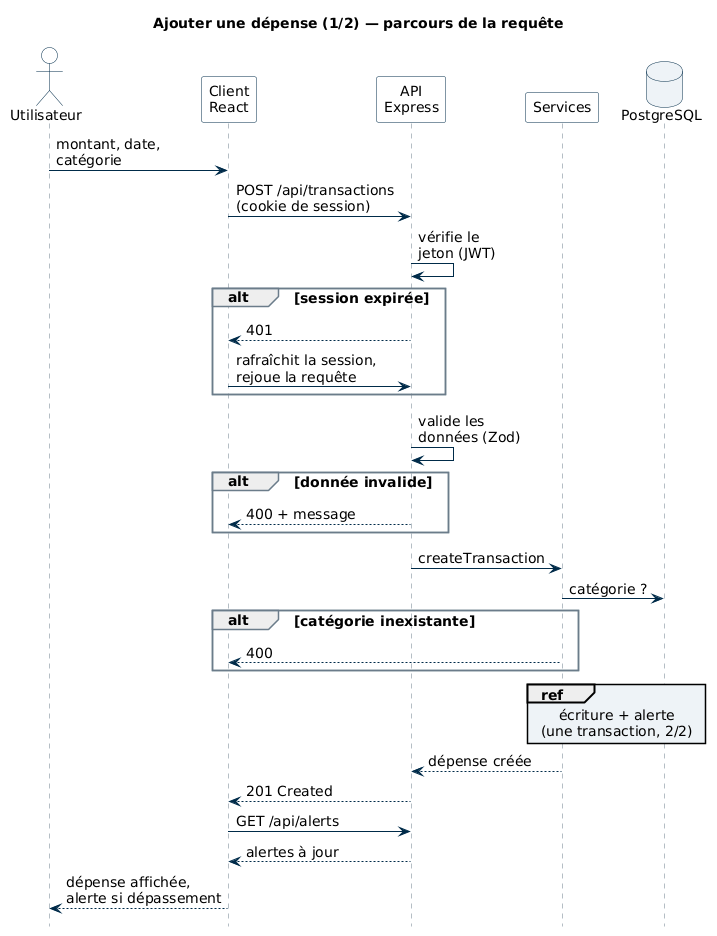

The diagram above was rendered by PlantUML. Its source (embedded in the PNG):
@startuml sequence-ajout-depense
' Fil rouge (1/2) : « Ajouter une dépense » — parcours de la requête, du clic à l'affichage (0.9.1).
' La partie « écriture et alerte » est détaillée dans sequence-ecriture-alerte.puml.
' Format A4 : 5 participants, messages coupés à la main, texte lisible une fois réduit à 16 cm.

skinparam defaultFontName "DejaVu Sans"
skinparam defaultFontSize 14
skinparam shadowing false
hide footbox
skinparam database {
  BackgroundColor #EEF3F7
  BorderColor #002B49
}
skinparam sequence {
  ParticipantBackgroundColor #FFFFFF
  ParticipantBorderColor #002B49
  ActorBackgroundColor #FFFFFF
  ActorBorderColor #002B49
  LifeLineBorderColor #6B7C8A
  ArrowColor #002B49
  GroupBorderColor #6B7C8A
  ReferenceBackgroundColor #EEF3F7
}

title Ajouter une dépense (1/2) — parcours de la requête

actor "Utilisateur" as user
participant "Client\nReact" as client
participant "API\nExpress" as api
participant "Services" as services
database "PostgreSQL" as db

user -> client : montant, date,\ncatégorie
client -> api : POST /api/transactions\n(cookie de session)
api -> api : vérifie le\njeton (JWT)
alt session expirée
  api --> client : 401
  client -> api : rafraîchit la session,\nrejoue la requête
end
api -> api : valide les\ndonnées (Zod)
alt donnée invalide
  api --> client : 400 + message
end
api -> services : createTransaction
services -> db : catégorie ?
alt catégorie inexistante
  services --> client : 400
end
ref over services, db : écriture + alerte\n(une transaction, 2/2)
services --> api : dépense créée
api --> client : 201 Created
client -> api : GET /api/alerts
api --> client : alertes à jour
client --> user : dépense affichée,\nalerte si dépassement

@enduml